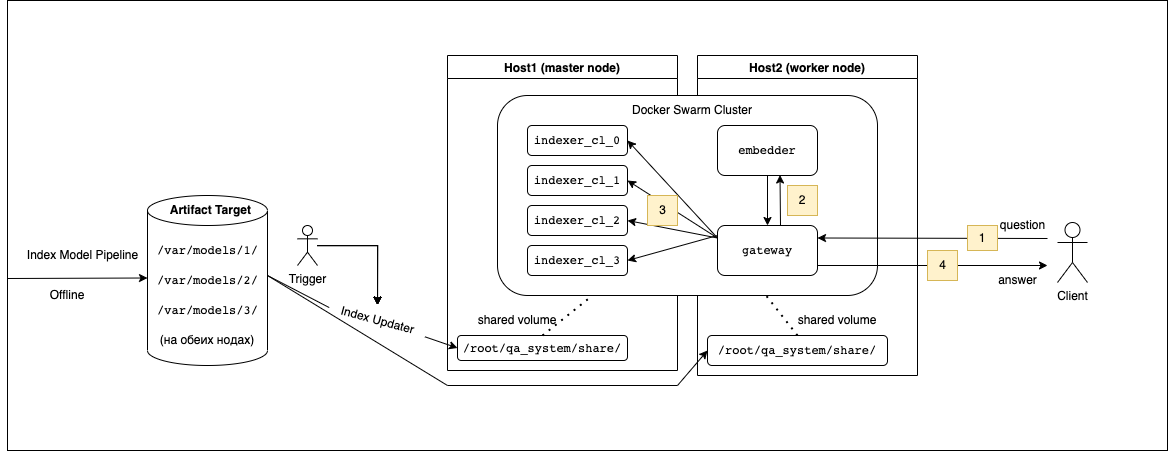

The diagram above was exported from draw.io. Its source (the exported page's mxGraphModel, read from the mxfile embedded in the PNG):
<mxGraphModel dx="1357" dy="801" grid="1" gridSize="10" guides="1" tooltips="1" connect="1" arrows="1" fold="1" page="1" pageScale="1" pageWidth="850" pageHeight="1100" math="0" shadow="0">
  <root>
    <mxCell id="0" />
    <mxCell id="1" parent="0" />
    <mxCell id="iVTmrP8chooLJrZtmL0Q-69" value="" style="rounded=0;whiteSpace=wrap;html=1;" vertex="1" parent="1">
      <mxGeometry x="20" y="5" width="1160" height="450" as="geometry" />
    </mxCell>
    <mxCell id="iVTmrP8chooLJrZtmL0Q-24" value="" style="shape=cylinder3;whiteSpace=wrap;html=1;boundedLbl=1;backgroundOutline=1;size=15;" vertex="1" parent="1">
      <mxGeometry x="160" y="200" width="120" height="170" as="geometry" />
    </mxCell>
    <mxCell id="iVTmrP8chooLJrZtmL0Q-13" value="" style="endArrow=classic;html=1;rounded=0;entryX=0;entryY=0.5;entryDx=0;entryDy=0;" edge="1" parent="1" target="iVTmrP8chooLJrZtmL0Q-14">
      <mxGeometry width="50" height="50" relative="1" as="geometry">
        <mxPoint x="280" y="280" as="sourcePoint" />
        <mxPoint x="850" y="410" as="targetPoint" />
        <Array as="points">
          <mxPoint x="460" y="390" />
          <mxPoint x="690" y="390" />
        </Array>
      </mxGeometry>
    </mxCell>
    <mxCell id="iVTmrP8chooLJrZtmL0Q-8" value="" style="endArrow=classic;html=1;rounded=0;entryX=0;entryY=0.5;entryDx=0;entryDy=0;startArrow=none;" edge="1" parent="1" source="iVTmrP8chooLJrZtmL0Q-6" target="iVTmrP8chooLJrZtmL0Q-12">
      <mxGeometry width="50" height="50" relative="1" as="geometry">
        <mxPoint x="280" y="280" as="sourcePoint" />
        <mxPoint x="470" y="280" as="targetPoint" />
      </mxGeometry>
    </mxCell>
    <mxCell id="iVTmrP8chooLJrZtmL0Q-3" value="" style="endArrow=classic;html=1;rounded=0;entryX=0;entryY=0;entryDx=0;entryDy=82.5;entryPerimeter=0;" edge="1" parent="1" target="iVTmrP8chooLJrZtmL0Q-24">
      <mxGeometry width="50" height="50" relative="1" as="geometry">
        <mxPoint x="20" y="283" as="sourcePoint" />
        <mxPoint x="110" y="260" as="targetPoint" />
      </mxGeometry>
    </mxCell>
    <mxCell id="iVTmrP8chooLJrZtmL0Q-4" value="Index Model Pipeline" style="text;html=1;align=center;verticalAlign=middle;resizable=0;points=[];autosize=1;strokeColor=none;fillColor=none;" vertex="1" parent="1">
      <mxGeometry x="30" y="245" width="130" height="30" as="geometry" />
    </mxCell>
    <mxCell id="iVTmrP8chooLJrZtmL0Q-10" value="Host1 (master node)" style="swimlane;" vertex="1" parent="1">
      <mxGeometry x="460" y="60" width="230" height="315" as="geometry" />
    </mxCell>
    <mxCell id="iVTmrP8chooLJrZtmL0Q-12" value="&lt;code&gt;/root/qa_system/share/&lt;/code&gt;" style="rounded=1;whiteSpace=wrap;html=1;" vertex="1" parent="iVTmrP8chooLJrZtmL0Q-10">
      <mxGeometry x="10" y="280" width="170" height="25" as="geometry" />
    </mxCell>
    <mxCell id="iVTmrP8chooLJrZtmL0Q-37" value="shared volume" style="text;html=1;strokeColor=none;fillColor=none;align=center;verticalAlign=middle;whiteSpace=wrap;rounded=0;" vertex="1" parent="iVTmrP8chooLJrZtmL0Q-10">
      <mxGeometry x="20" y="250" width="100" height="30" as="geometry" />
    </mxCell>
    <mxCell id="iVTmrP8chooLJrZtmL0Q-11" value="Host2 (worker node)" style="swimlane;" vertex="1" parent="1">
      <mxGeometry x="710" y="60" width="220" height="320" as="geometry" />
    </mxCell>
    <mxCell id="iVTmrP8chooLJrZtmL0Q-14" value="&lt;code&gt;/root/qa_system/share/&lt;/code&gt;" style="rounded=1;whiteSpace=wrap;html=1;" vertex="1" parent="iVTmrP8chooLJrZtmL0Q-11">
      <mxGeometry x="10" y="280" width="180" height="30" as="geometry" />
    </mxCell>
    <mxCell id="iVTmrP8chooLJrZtmL0Q-39" value="shared volume" style="text;html=1;strokeColor=none;fillColor=none;align=center;verticalAlign=middle;whiteSpace=wrap;rounded=0;" vertex="1" parent="iVTmrP8chooLJrZtmL0Q-11">
      <mxGeometry x="90" y="250" width="100" height="30" as="geometry" />
    </mxCell>
    <mxCell id="iVTmrP8chooLJrZtmL0Q-6" value="Index Updater" style="text;html=1;align=center;verticalAlign=middle;resizable=0;points=[];autosize=1;strokeColor=none;fillColor=none;rotation=15;" vertex="1" parent="1">
      <mxGeometry x="340" y="310" width="100" height="30" as="geometry" />
    </mxCell>
    <mxCell id="iVTmrP8chooLJrZtmL0Q-15" value="" style="endArrow=none;html=1;rounded=0;entryX=0;entryY=0.5;entryDx=0;entryDy=0;" edge="1" parent="1" target="iVTmrP8chooLJrZtmL0Q-6">
      <mxGeometry width="50" height="50" relative="1" as="geometry">
        <mxPoint x="280" y="280" as="sourcePoint" />
        <mxPoint x="470" y="352.5" as="targetPoint" />
      </mxGeometry>
    </mxCell>
    <mxCell id="iVTmrP8chooLJrZtmL0Q-16" value="&lt;span style=&quot;font-family: monospace;&quot;&gt;/var/models/2/&lt;/span&gt;" style="text;html=1;align=center;verticalAlign=middle;resizable=0;points=[];autosize=1;strokeColor=none;fillColor=none;" vertex="1" parent="1">
      <mxGeometry x="160" y="270" width="120" height="30" as="geometry" />
    </mxCell>
    <mxCell id="iVTmrP8chooLJrZtmL0Q-18" value="&lt;span style=&quot;font-family: monospace;&quot;&gt;/var/models/3/&lt;/span&gt;" style="text;html=1;align=center;verticalAlign=middle;resizable=0;points=[];autosize=1;strokeColor=none;fillColor=none;" vertex="1" parent="1">
      <mxGeometry x="160" y="300" width="120" height="30" as="geometry" />
    </mxCell>
    <mxCell id="iVTmrP8chooLJrZtmL0Q-22" value="" style="edgeStyle=orthogonalEdgeStyle;rounded=0;orthogonalLoop=1;jettySize=auto;html=1;" edge="1" parent="1" source="iVTmrP8chooLJrZtmL0Q-21" target="iVTmrP8chooLJrZtmL0Q-6">
      <mxGeometry relative="1" as="geometry" />
    </mxCell>
    <mxCell id="iVTmrP8chooLJrZtmL0Q-42" value="" style="edgeStyle=orthogonalEdgeStyle;rounded=0;orthogonalLoop=1;jettySize=auto;html=1;" edge="1" parent="1" source="iVTmrP8chooLJrZtmL0Q-21" target="iVTmrP8chooLJrZtmL0Q-6">
      <mxGeometry relative="1" as="geometry" />
    </mxCell>
    <mxCell id="iVTmrP8chooLJrZtmL0Q-43" value="" style="edgeStyle=orthogonalEdgeStyle;rounded=0;orthogonalLoop=1;jettySize=auto;html=1;" edge="1" parent="1" source="iVTmrP8chooLJrZtmL0Q-21" target="iVTmrP8chooLJrZtmL0Q-6">
      <mxGeometry relative="1" as="geometry" />
    </mxCell>
    <mxCell id="iVTmrP8chooLJrZtmL0Q-44" value="" style="edgeStyle=orthogonalEdgeStyle;rounded=0;orthogonalLoop=1;jettySize=auto;html=1;" edge="1" parent="1" source="iVTmrP8chooLJrZtmL0Q-21" target="iVTmrP8chooLJrZtmL0Q-6">
      <mxGeometry relative="1" as="geometry" />
    </mxCell>
    <mxCell id="iVTmrP8chooLJrZtmL0Q-46" value="" style="edgeStyle=orthogonalEdgeStyle;rounded=0;orthogonalLoop=1;jettySize=auto;html=1;" edge="1" parent="1" source="iVTmrP8chooLJrZtmL0Q-21" target="iVTmrP8chooLJrZtmL0Q-6">
      <mxGeometry relative="1" as="geometry" />
    </mxCell>
    <mxCell id="iVTmrP8chooLJrZtmL0Q-21" value="Trigger" style="shape=umlActor;verticalLabelPosition=bottom;verticalAlign=top;html=1;outlineConnect=0;" vertex="1" parent="1">
      <mxGeometry x="310" y="230" width="20" height="40" as="geometry" />
    </mxCell>
    <mxCell id="iVTmrP8chooLJrZtmL0Q-2" value="&lt;code&gt;/var/models/1/&lt;/code&gt;" style="text;html=1;align=center;verticalAlign=middle;resizable=0;points=[];autosize=1;strokeColor=none;fillColor=none;" vertex="1" parent="1">
      <mxGeometry x="160" y="240" width="120" height="30" as="geometry" />
    </mxCell>
    <mxCell id="iVTmrP8chooLJrZtmL0Q-26" value="&lt;span style=&quot;font-weight: 700;&quot;&gt;Artifact Target&amp;nbsp;&lt;/span&gt;" style="text;html=1;strokeColor=none;fillColor=none;align=center;verticalAlign=middle;whiteSpace=wrap;rounded=0;" vertex="1" parent="1">
      <mxGeometry x="180" y="200" width="90" height="30" as="geometry" />
    </mxCell>
    <mxCell id="iVTmrP8chooLJrZtmL0Q-28" value="" style="rounded=1;whiteSpace=wrap;html=1;" vertex="1" parent="1">
      <mxGeometry x="510" y="100" width="380" height="200" as="geometry" />
    </mxCell>
    <mxCell id="iVTmrP8chooLJrZtmL0Q-29" value="Docker Swarm Cluster" style="text;html=1;strokeColor=none;fillColor=none;align=center;verticalAlign=middle;whiteSpace=wrap;rounded=0;" vertex="1" parent="1">
      <mxGeometry x="640" y="100" width="130" height="30" as="geometry" />
    </mxCell>
    <mxCell id="iVTmrP8chooLJrZtmL0Q-27" value="&lt;code&gt;indexer_cl_0&lt;/code&gt;" style="rounded=1;whiteSpace=wrap;html=1;" vertex="1" parent="1">
      <mxGeometry x="540" y="130" width="100" height="30" as="geometry" />
    </mxCell>
    <mxCell id="iVTmrP8chooLJrZtmL0Q-30" value="&lt;code&gt;indexer_cl_1&lt;/code&gt;" style="rounded=1;whiteSpace=wrap;html=1;" vertex="1" parent="1">
      <mxGeometry x="540" y="170" width="100" height="30" as="geometry" />
    </mxCell>
    <mxCell id="iVTmrP8chooLJrZtmL0Q-31" value="&lt;code&gt;indexer_cl_2&lt;/code&gt;" style="rounded=1;whiteSpace=wrap;html=1;" vertex="1" parent="1">
      <mxGeometry x="540" y="210" width="100" height="30" as="geometry" />
    </mxCell>
    <mxCell id="iVTmrP8chooLJrZtmL0Q-32" value="&lt;code&gt;indexer_cl_3&lt;/code&gt;" style="rounded=1;whiteSpace=wrap;html=1;" vertex="1" parent="1">
      <mxGeometry x="540" y="250" width="100" height="30" as="geometry" />
    </mxCell>
    <mxCell id="iVTmrP8chooLJrZtmL0Q-33" value="&lt;code&gt;gateway&lt;/code&gt;" style="rounded=1;whiteSpace=wrap;html=1;" vertex="1" parent="1">
      <mxGeometry x="730" y="230" width="100" height="50" as="geometry" />
    </mxCell>
    <mxCell id="iVTmrP8chooLJrZtmL0Q-34" value="&lt;code&gt;embedder&lt;/code&gt;" style="rounded=1;whiteSpace=wrap;html=1;" vertex="1" parent="1">
      <mxGeometry x="730" y="130" width="100" height="50" as="geometry" />
    </mxCell>
    <mxCell id="iVTmrP8chooLJrZtmL0Q-35" value="" style="endArrow=none;dashed=1;html=1;dashPattern=1 3;strokeWidth=2;rounded=0;exitX=0.5;exitY=0;exitDx=0;exitDy=0;entryX=0.25;entryY=1;entryDx=0;entryDy=0;" edge="1" parent="1" source="iVTmrP8chooLJrZtmL0Q-12" target="iVTmrP8chooLJrZtmL0Q-28">
      <mxGeometry width="50" height="50" relative="1" as="geometry">
        <mxPoint x="710" y="200" as="sourcePoint" />
        <mxPoint x="760" y="150" as="targetPoint" />
      </mxGeometry>
    </mxCell>
    <mxCell id="iVTmrP8chooLJrZtmL0Q-36" value="" style="endArrow=none;dashed=1;html=1;dashPattern=1 3;strokeWidth=2;rounded=0;exitX=0.5;exitY=0;exitDx=0;exitDy=0;" edge="1" parent="1" source="iVTmrP8chooLJrZtmL0Q-14" target="iVTmrP8chooLJrZtmL0Q-28">
      <mxGeometry width="50" height="50" relative="1" as="geometry">
        <mxPoint x="710" y="200" as="sourcePoint" />
        <mxPoint x="760" y="150" as="targetPoint" />
      </mxGeometry>
    </mxCell>
    <mxCell id="iVTmrP8chooLJrZtmL0Q-41" value="Client&lt;br&gt;" style="shape=umlActor;verticalLabelPosition=bottom;verticalAlign=top;html=1;outlineConnect=0;" vertex="1" parent="1">
      <mxGeometry x="1070" y="227" width="30" height="60" as="geometry" />
    </mxCell>
    <mxCell id="iVTmrP8chooLJrZtmL0Q-47" value="" style="endArrow=classic;html=1;rounded=0;entryX=1;entryY=0.25;entryDx=0;entryDy=0;" edge="1" parent="1" target="iVTmrP8chooLJrZtmL0Q-33">
      <mxGeometry width="50" height="50" relative="1" as="geometry">
        <mxPoint x="1060" y="243" as="sourcePoint" />
        <mxPoint x="760" y="200" as="targetPoint" />
      </mxGeometry>
    </mxCell>
    <mxCell id="iVTmrP8chooLJrZtmL0Q-51" value="" style="endArrow=classic;html=1;rounded=0;entryX=0.625;entryY=0.99;entryDx=0;entryDy=0;entryPerimeter=0;" edge="1" parent="1" target="iVTmrP8chooLJrZtmL0Q-34">
      <mxGeometry width="50" height="50" relative="1" as="geometry">
        <mxPoint x="793" y="230" as="sourcePoint" />
        <mxPoint x="760" y="200" as="targetPoint" />
      </mxGeometry>
    </mxCell>
    <mxCell id="iVTmrP8chooLJrZtmL0Q-52" value="" style="endArrow=classic;html=1;rounded=0;entryX=0.5;entryY=0;entryDx=0;entryDy=0;" edge="1" parent="1" source="iVTmrP8chooLJrZtmL0Q-34" target="iVTmrP8chooLJrZtmL0Q-33">
      <mxGeometry width="50" height="50" relative="1" as="geometry">
        <mxPoint x="710" y="250" as="sourcePoint" />
        <mxPoint x="760" y="200" as="targetPoint" />
      </mxGeometry>
    </mxCell>
    <mxCell id="iVTmrP8chooLJrZtmL0Q-53" value="" style="endArrow=classic;html=1;rounded=0;entryX=1;entryY=0.5;entryDx=0;entryDy=0;exitX=0;exitY=0.25;exitDx=0;exitDy=0;" edge="1" parent="1" source="iVTmrP8chooLJrZtmL0Q-33" target="iVTmrP8chooLJrZtmL0Q-27">
      <mxGeometry width="50" height="50" relative="1" as="geometry">
        <mxPoint x="710" y="250" as="sourcePoint" />
        <mxPoint x="760" y="200" as="targetPoint" />
      </mxGeometry>
    </mxCell>
    <mxCell id="iVTmrP8chooLJrZtmL0Q-54" value="" style="endArrow=classic;html=1;rounded=0;entryX=1;entryY=0.5;entryDx=0;entryDy=0;exitX=0;exitY=0.25;exitDx=0;exitDy=0;" edge="1" parent="1" source="iVTmrP8chooLJrZtmL0Q-33" target="iVTmrP8chooLJrZtmL0Q-30">
      <mxGeometry width="50" height="50" relative="1" as="geometry">
        <mxPoint x="710" y="250" as="sourcePoint" />
        <mxPoint x="760" y="200" as="targetPoint" />
      </mxGeometry>
    </mxCell>
    <mxCell id="iVTmrP8chooLJrZtmL0Q-55" value="" style="endArrow=classic;html=1;rounded=0;entryX=1;entryY=0.5;entryDx=0;entryDy=0;exitX=0;exitY=0.25;exitDx=0;exitDy=0;" edge="1" parent="1" source="iVTmrP8chooLJrZtmL0Q-33" target="iVTmrP8chooLJrZtmL0Q-31">
      <mxGeometry width="50" height="50" relative="1" as="geometry">
        <mxPoint x="710" y="250" as="sourcePoint" />
        <mxPoint x="760" y="200" as="targetPoint" />
      </mxGeometry>
    </mxCell>
    <mxCell id="iVTmrP8chooLJrZtmL0Q-56" value="" style="endArrow=classic;html=1;rounded=0;entryX=1;entryY=0.5;entryDx=0;entryDy=0;" edge="1" parent="1" target="iVTmrP8chooLJrZtmL0Q-32">
      <mxGeometry width="50" height="50" relative="1" as="geometry">
        <mxPoint x="730" y="240" as="sourcePoint" />
        <mxPoint x="760" y="200" as="targetPoint" />
      </mxGeometry>
    </mxCell>
    <mxCell id="iVTmrP8chooLJrZtmL0Q-57" value="1" style="text;html=1;strokeColor=#d6b656;fillColor=#fff2cc;align=center;verticalAlign=middle;whiteSpace=wrap;rounded=0;" vertex="1" parent="1">
      <mxGeometry x="980" y="230" width="30" height="25" as="geometry" />
    </mxCell>
    <mxCell id="iVTmrP8chooLJrZtmL0Q-58" value="2" style="text;html=1;strokeColor=#d6b656;fillColor=#fff2cc;align=center;verticalAlign=middle;whiteSpace=wrap;rounded=0;" vertex="1" parent="1">
      <mxGeometry x="800" y="190" width="30" height="30" as="geometry" />
    </mxCell>
    <mxCell id="iVTmrP8chooLJrZtmL0Q-59" value="3" style="text;html=1;align=center;verticalAlign=middle;resizable=0;points=[];autosize=1;strokeColor=#d6b656;fillColor=#fff2cc;" vertex="1" parent="1">
      <mxGeometry x="660" y="200" width="30" height="30" as="geometry" />
    </mxCell>
    <mxCell id="iVTmrP8chooLJrZtmL0Q-60" value="" style="endArrow=classic;html=1;rounded=0;" edge="1" parent="1">
      <mxGeometry width="50" height="50" relative="1" as="geometry">
        <mxPoint x="830" y="270" as="sourcePoint" />
        <mxPoint x="1060" y="270" as="targetPoint" />
      </mxGeometry>
    </mxCell>
    <mxCell id="iVTmrP8chooLJrZtmL0Q-61" value="4" style="text;html=1;align=center;verticalAlign=middle;resizable=0;points=[];autosize=1;strokeColor=#d6b656;fillColor=#fff2cc;" vertex="1" parent="1">
      <mxGeometry x="940" y="255" width="30" height="30" as="geometry" />
    </mxCell>
    <mxCell id="iVTmrP8chooLJrZtmL0Q-64" value="question" style="text;html=1;align=center;verticalAlign=middle;resizable=0;points=[];autosize=1;strokeColor=none;fillColor=none;" vertex="1" parent="1">
      <mxGeometry x="1000" y="215" width="70" height="30" as="geometry" />
    </mxCell>
    <mxCell id="iVTmrP8chooLJrZtmL0Q-65" value="answer&lt;br&gt;" style="text;html=1;align=center;verticalAlign=middle;resizable=0;points=[];autosize=1;strokeColor=none;fillColor=none;" vertex="1" parent="1">
      <mxGeometry x="1000" y="270" width="60" height="30" as="geometry" />
    </mxCell>
    <mxCell id="iVTmrP8chooLJrZtmL0Q-66" value="Offline" style="text;html=1;strokeColor=none;fillColor=none;align=center;verticalAlign=middle;whiteSpace=wrap;rounded=0;" vertex="1" parent="1">
      <mxGeometry x="50" y="285" width="60" height="30" as="geometry" />
    </mxCell>
    <mxCell id="iVTmrP8chooLJrZtmL0Q-67" value="(на обеих нодах)" style="text;html=1;strokeColor=none;fillColor=none;align=center;verticalAlign=middle;whiteSpace=wrap;rounded=0;" vertex="1" parent="1">
      <mxGeometry x="170" y="330" width="100" height="30" as="geometry" />
    </mxCell>
  </root>
</mxGraphModel>